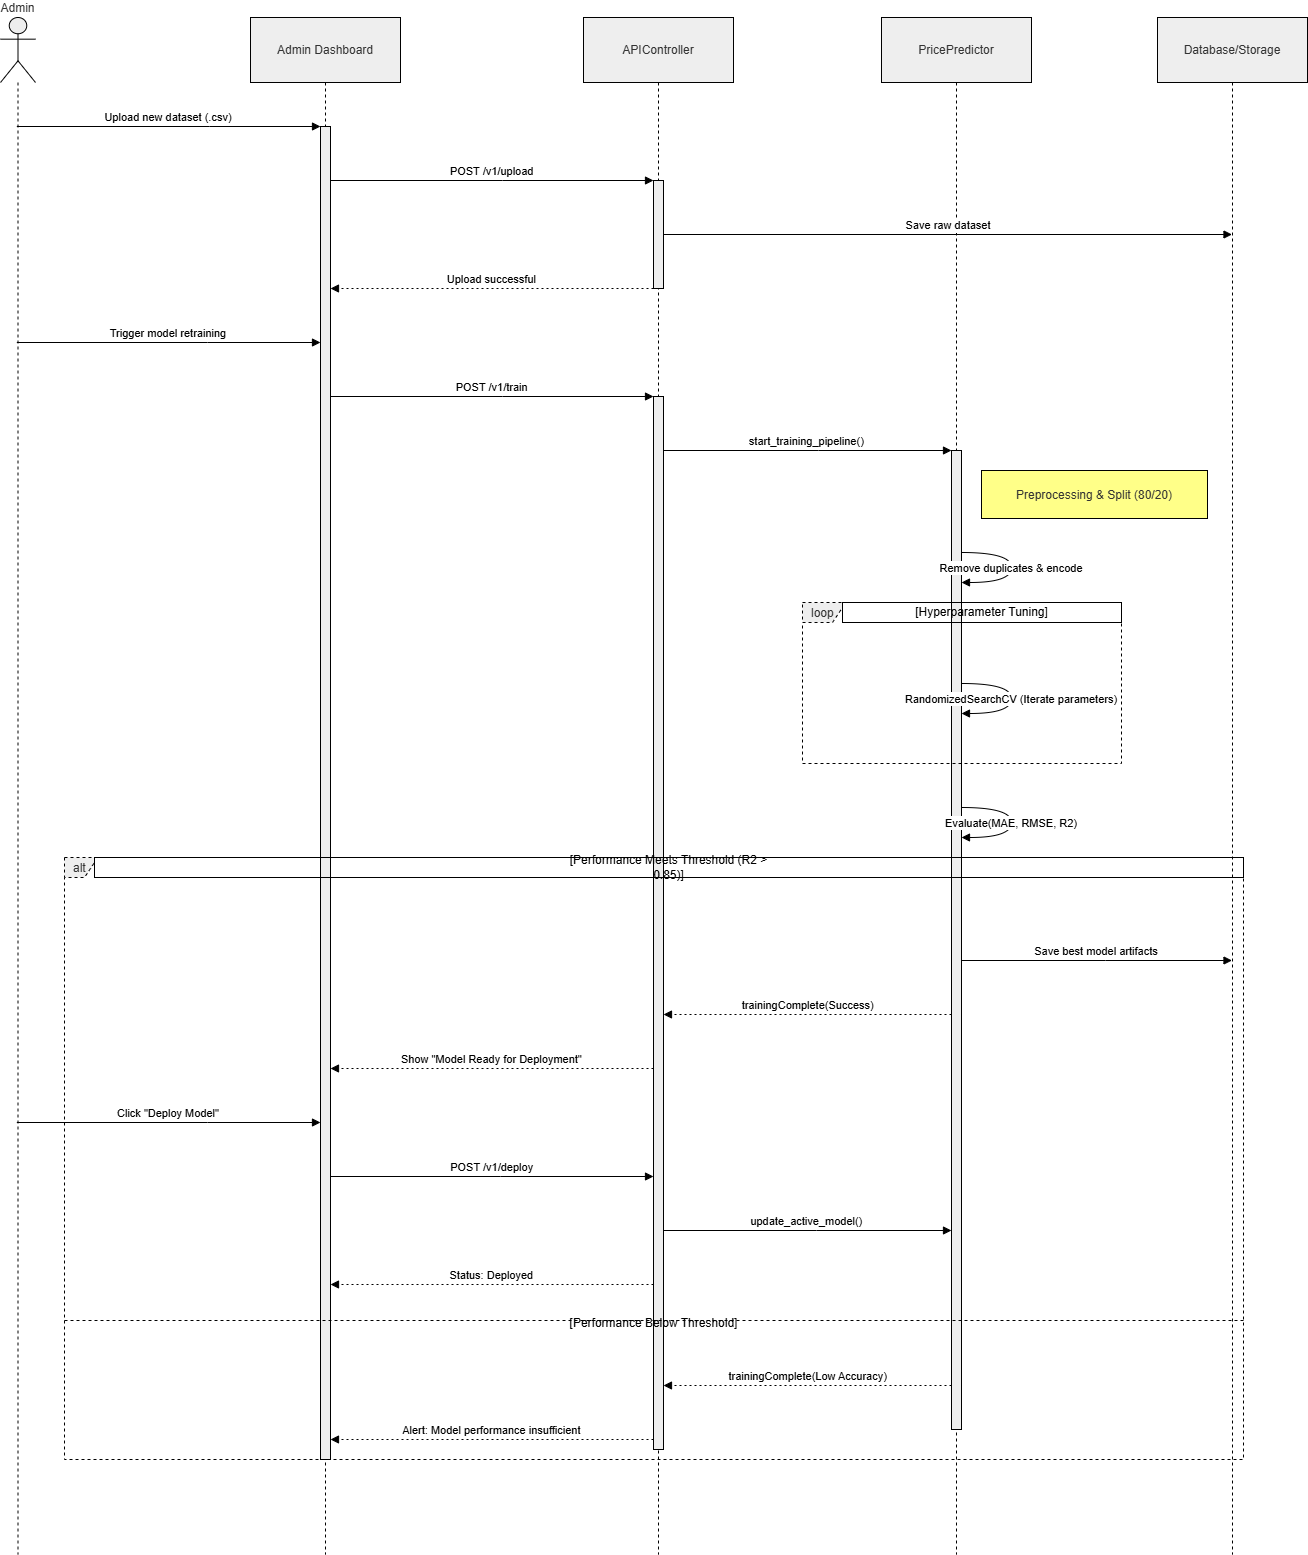

The diagram above was exported from draw.io. Its source (the exported page's mxGraphModel, read from the mxfile embedded in the PNG):
<mxGraphModel dx="2115" dy="937" grid="1" gridSize="10" guides="1" tooltips="1" connect="1" arrows="1" fold="1" page="1" pageScale="1" pageWidth="827" pageHeight="1169" math="0" shadow="0">
  <root>
    <mxCell id="0" />
    <mxCell id="1" parent="0" />
    <mxCell id="zSNm4jRF-jjsk0qHrop--32" parent="1" style="shape=umlLifeline;perimeter=lifelinePerimeter;whiteSpace=wrap;container=1;dropTarget=0;collapsible=0;recursiveResize=0;outlineConnect=0;portConstraint=eastwest;newEdgeStyle={&quot;edgeStyle&quot;:&quot;elbowEdgeStyle&quot;,&quot;elbow&quot;:&quot;vertical&quot;,&quot;curved&quot;:0,&quot;rounded&quot;:0};participant=umlActor;verticalAlign=bottom;labelPosition=center;verticalLabelPosition=top;align=center;size=65;fillColor=light-dark(#eeeeee,#1f2020);strokeColor=light-dark(#000000,#000000);fontColor=light-dark(#333333,#cccccc);" value="Admin" vertex="1">
      <mxGeometry height="1537" width="35" x="20" y="1140" as="geometry" />
    </mxCell>
    <mxCell id="zSNm4jRF-jjsk0qHrop--33" parent="1" style="shape=umlLifeline;perimeter=lifelinePerimeter;whiteSpace=wrap;container=1;dropTarget=0;collapsible=0;recursiveResize=0;outlineConnect=0;portConstraint=eastwest;newEdgeStyle={&quot;edgeStyle&quot;:&quot;elbowEdgeStyle&quot;,&quot;elbow&quot;:&quot;vertical&quot;,&quot;curved&quot;:0,&quot;rounded&quot;:0};size=65;fillColor=light-dark(#eeeeee,#1f2020);strokeColor=light-dark(#000000,#000000);fontColor=light-dark(#333333,#cccccc);" value="Admin Dashboard" vertex="1">
      <mxGeometry height="1537" width="150" x="270" y="1140" as="geometry" />
    </mxCell>
    <mxCell id="zSNm4jRF-jjsk0qHrop--34" parent="zSNm4jRF-jjsk0qHrop--33" style="points=[];perimeter=orthogonalPerimeter;outlineConnect=0;targetShapes=umlLifeline;portConstraint=eastwest;newEdgeStyle={&quot;edgeStyle&quot;:&quot;elbowEdgeStyle&quot;,&quot;elbow&quot;:&quot;vertical&quot;,&quot;curved&quot;:0,&quot;rounded&quot;:0};fillColor=light-dark(#eeeeee,#1f2020);strokeColor=light-dark(#000000,#000000);fontColor=light-dark(#333333,#cccccc);" value="" vertex="1">
      <mxGeometry height="1333" width="10" x="70" y="109" as="geometry" />
    </mxCell>
    <mxCell id="zSNm4jRF-jjsk0qHrop--35" parent="1" style="shape=umlLifeline;perimeter=lifelinePerimeter;whiteSpace=wrap;container=1;dropTarget=0;collapsible=0;recursiveResize=0;outlineConnect=0;portConstraint=eastwest;newEdgeStyle={&quot;edgeStyle&quot;:&quot;elbowEdgeStyle&quot;,&quot;elbow&quot;:&quot;vertical&quot;,&quot;curved&quot;:0,&quot;rounded&quot;:0};size=65;fillColor=light-dark(#eeeeee,#1f2020);strokeColor=light-dark(#000000,#000000);fontColor=light-dark(#333333,#cccccc);" value="APIController" vertex="1">
      <mxGeometry height="1537" width="150" x="603" y="1140" as="geometry" />
    </mxCell>
    <mxCell id="zSNm4jRF-jjsk0qHrop--36" parent="zSNm4jRF-jjsk0qHrop--35" style="points=[];perimeter=orthogonalPerimeter;outlineConnect=0;targetShapes=umlLifeline;portConstraint=eastwest;newEdgeStyle={&quot;edgeStyle&quot;:&quot;elbowEdgeStyle&quot;,&quot;elbow&quot;:&quot;vertical&quot;,&quot;curved&quot;:0,&quot;rounded&quot;:0};fillColor=light-dark(#eeeeee,#1f2020);strokeColor=light-dark(#000000,#000000);fontColor=light-dark(#333333,#cccccc);" value="" vertex="1">
      <mxGeometry height="108" width="10" x="70" y="163" as="geometry" />
    </mxCell>
    <mxCell id="zSNm4jRF-jjsk0qHrop--37" parent="zSNm4jRF-jjsk0qHrop--35" style="points=[];perimeter=orthogonalPerimeter;outlineConnect=0;targetShapes=umlLifeline;portConstraint=eastwest;newEdgeStyle={&quot;edgeStyle&quot;:&quot;elbowEdgeStyle&quot;,&quot;elbow&quot;:&quot;vertical&quot;,&quot;curved&quot;:0,&quot;rounded&quot;:0};fillColor=light-dark(#eeeeee,#1f2020);strokeColor=light-dark(#000000,#000000);fontColor=light-dark(#333333,#cccccc);" value="" vertex="1">
      <mxGeometry height="1053" width="10" x="70" y="379" as="geometry" />
    </mxCell>
    <mxCell id="zSNm4jRF-jjsk0qHrop--38" parent="1" style="shape=umlLifeline;perimeter=lifelinePerimeter;whiteSpace=wrap;container=1;dropTarget=0;collapsible=0;recursiveResize=0;outlineConnect=0;portConstraint=eastwest;newEdgeStyle={&quot;edgeStyle&quot;:&quot;elbowEdgeStyle&quot;,&quot;elbow&quot;:&quot;vertical&quot;,&quot;curved&quot;:0,&quot;rounded&quot;:0};size=65;fillColor=light-dark(#eeeeee,#1f2020);strokeColor=light-dark(#000000,#000000);fontColor=light-dark(#333333,#cccccc);" value="PricePredictor" vertex="1">
      <mxGeometry height="1537" width="150" x="901" y="1140" as="geometry" />
    </mxCell>
    <mxCell id="zSNm4jRF-jjsk0qHrop--39" parent="zSNm4jRF-jjsk0qHrop--38" style="points=[];perimeter=orthogonalPerimeter;outlineConnect=0;targetShapes=umlLifeline;portConstraint=eastwest;newEdgeStyle={&quot;edgeStyle&quot;:&quot;elbowEdgeStyle&quot;,&quot;elbow&quot;:&quot;vertical&quot;,&quot;curved&quot;:0,&quot;rounded&quot;:0};fillColor=light-dark(#eeeeee,#1f2020);strokeColor=light-dark(#000000,#000000);fontColor=light-dark(#333333,#cccccc);" value="" vertex="1">
      <mxGeometry height="979" width="10" x="70" y="433" as="geometry" />
    </mxCell>
    <mxCell id="zSNm4jRF-jjsk0qHrop--40" parent="1" style="shape=umlLifeline;perimeter=lifelinePerimeter;whiteSpace=wrap;container=1;dropTarget=0;collapsible=0;recursiveResize=0;outlineConnect=0;portConstraint=eastwest;newEdgeStyle={&quot;edgeStyle&quot;:&quot;elbowEdgeStyle&quot;,&quot;elbow&quot;:&quot;vertical&quot;,&quot;curved&quot;:0,&quot;rounded&quot;:0};size=65;fillColor=light-dark(#eeeeee,#1f2020);strokeColor=light-dark(#000000,#000000);fontColor=light-dark(#333333,#cccccc);" value="Database/Storage" vertex="1">
      <mxGeometry height="1537" width="150" x="1177" y="1140" as="geometry" />
    </mxCell>
    <mxCell id="zSNm4jRF-jjsk0qHrop--41" parent="1" style="shape=umlFrame;dashed=1;pointerEvents=0;dropTarget=0;strokeColor=light-dark(#000000,#000000);height=20;width=40;fillColor=light-dark(#eeeeee,#1f2020);fontColor=light-dark(#333333,#cccccc);" value="loop" vertex="1">
      <mxGeometry height="161" width="319" x="822" y="1725" as="geometry" />
    </mxCell>
    <mxCell id="zSNm4jRF-jjsk0qHrop--42" parent="zSNm4jRF-jjsk0qHrop--41" style="text;strokeColor=light-dark(#000000,#000000);fillColor=none;align=center;verticalAlign=middle;whiteSpace=wrap;" value="[Hyperparameter Tuning]" vertex="1">
      <mxGeometry height="20" width="279" x="40" as="geometry" />
    </mxCell>
    <mxCell id="zSNm4jRF-jjsk0qHrop--43" parent="1" style="shape=umlFrame;dashed=1;pointerEvents=0;dropTarget=0;strokeColor=light-dark(#000000,#000000);height=20;width=30;fillColor=light-dark(#eeeeee,#1f2020);fontColor=light-dark(#333333,#cccccc);" value="alt" vertex="1">
      <mxGeometry height="602" width="1179" x="84" y="1980" as="geometry" />
    </mxCell>
    <mxCell id="zSNm4jRF-jjsk0qHrop--44" parent="zSNm4jRF-jjsk0qHrop--43" style="text;strokeColor=light-dark(#000000,#000000);fillColor=none;align=center;verticalAlign=middle;whiteSpace=wrap;" value="[Performance Meets Threshold (R2 &gt;&#10;0.85)]" vertex="1">
      <mxGeometry height="20" width="1149" x="30" as="geometry" />
    </mxCell>
    <mxCell id="zSNm4jRF-jjsk0qHrop--45" parent="zSNm4jRF-jjsk0qHrop--43" style="shape=line;dashed=1;whiteSpace=wrap;verticalAlign=top;labelPosition=center;verticalLabelPosition=middle;align=center;strokeColor=light-dark(#000000,#000000);" value="[Performance Below Threshold]" vertex="1">
      <mxGeometry height="22" width="1179" y="452" as="geometry" />
    </mxCell>
    <mxCell id="zSNm4jRF-jjsk0qHrop--46" edge="1" parent="1" source="zSNm4jRF-jjsk0qHrop--32" style="verticalAlign=bottom;edgeStyle=elbowEdgeStyle;elbow=vertical;curved=0;rounded=0;endArrow=block;strokeColor=light-dark(#000000,#000000);" target="zSNm4jRF-jjsk0qHrop--34" value="Upload new dataset (.csv)">
      <mxGeometry relative="1" as="geometry">
        <Array as="points">
          <mxPoint x="229" y="1249" />
        </Array>
      </mxGeometry>
    </mxCell>
    <mxCell id="zSNm4jRF-jjsk0qHrop--47" edge="1" parent="1" source="zSNm4jRF-jjsk0qHrop--34" style="verticalAlign=bottom;edgeStyle=elbowEdgeStyle;elbow=vertical;curved=0;rounded=0;endArrow=block;strokeColor=light-dark(#000000,#000000);" target="zSNm4jRF-jjsk0qHrop--36" value="POST /v1/upload">
      <mxGeometry relative="1" as="geometry">
        <Array as="points">
          <mxPoint x="522" y="1303" />
        </Array>
      </mxGeometry>
    </mxCell>
    <mxCell id="zSNm4jRF-jjsk0qHrop--48" edge="1" parent="1" source="zSNm4jRF-jjsk0qHrop--36" style="verticalAlign=bottom;edgeStyle=elbowEdgeStyle;elbow=vertical;curved=0;rounded=0;endArrow=block;strokeColor=light-dark(#000000,#000000);" target="zSNm4jRF-jjsk0qHrop--40" value="Save raw dataset">
      <mxGeometry relative="1" as="geometry">
        <Array as="points">
          <mxPoint x="976" y="1357" />
        </Array>
      </mxGeometry>
    </mxCell>
    <mxCell id="zSNm4jRF-jjsk0qHrop--49" edge="1" parent="1" source="zSNm4jRF-jjsk0qHrop--36" style="verticalAlign=bottom;edgeStyle=elbowEdgeStyle;elbow=vertical;curved=0;rounded=0;dashed=1;dashPattern=2 3;endArrow=block;strokeColor=light-dark(#000000,#000000);" target="zSNm4jRF-jjsk0qHrop--34" value="Upload successful">
      <mxGeometry relative="1" as="geometry">
        <Array as="points">
          <mxPoint x="523" y="1411" />
        </Array>
      </mxGeometry>
    </mxCell>
    <mxCell id="zSNm4jRF-jjsk0qHrop--50" edge="1" parent="1" source="zSNm4jRF-jjsk0qHrop--32" style="verticalAlign=bottom;edgeStyle=elbowEdgeStyle;elbow=vertical;curved=0;rounded=0;endArrow=block;strokeColor=light-dark(#000000,#000000);" target="zSNm4jRF-jjsk0qHrop--34" value="Trigger model retraining">
      <mxGeometry relative="1" as="geometry">
        <Array as="points">
          <mxPoint x="227" y="1465" />
        </Array>
      </mxGeometry>
    </mxCell>
    <mxCell id="zSNm4jRF-jjsk0qHrop--51" edge="1" parent="1" source="zSNm4jRF-jjsk0qHrop--34" style="verticalAlign=bottom;edgeStyle=elbowEdgeStyle;elbow=vertical;curved=0;rounded=0;endArrow=block;strokeColor=light-dark(#000000,#000000);" target="zSNm4jRF-jjsk0qHrop--37" value="POST /v1/train">
      <mxGeometry relative="1" as="geometry">
        <Array as="points">
          <mxPoint x="522" y="1519" />
        </Array>
      </mxGeometry>
    </mxCell>
    <mxCell id="zSNm4jRF-jjsk0qHrop--52" edge="1" parent="1" source="zSNm4jRF-jjsk0qHrop--37" style="verticalAlign=bottom;edgeStyle=elbowEdgeStyle;elbow=vertical;curved=0;rounded=0;endArrow=block;strokeColor=light-dark(#000000,#000000);" target="zSNm4jRF-jjsk0qHrop--39" value="start_training_pipeline()">
      <mxGeometry relative="1" as="geometry">
        <Array as="points">
          <mxPoint x="838" y="1573" />
        </Array>
      </mxGeometry>
    </mxCell>
    <mxCell id="zSNm4jRF-jjsk0qHrop--53" edge="1" parent="1" source="zSNm4jRF-jjsk0qHrop--39" style="curved=1;endArrow=block;rounded=0;strokeColor=light-dark(#000000,#000000);" target="zSNm4jRF-jjsk0qHrop--39" value="Remove duplicates &amp; encode">
      <mxGeometry relative="1" as="geometry">
        <Array as="points">
          <mxPoint x="1031" y="1675" />
          <mxPoint x="1031" y="1705" />
        </Array>
      </mxGeometry>
    </mxCell>
    <mxCell id="zSNm4jRF-jjsk0qHrop--54" edge="1" parent="1" source="zSNm4jRF-jjsk0qHrop--39" style="curved=1;endArrow=block;rounded=0;strokeColor=light-dark(#000000,#000000);" target="zSNm4jRF-jjsk0qHrop--39" value="RandomizedSearchCV (Iterate parameters)">
      <mxGeometry relative="1" as="geometry">
        <Array as="points">
          <mxPoint x="1031" y="1806" />
          <mxPoint x="1031" y="1836" />
        </Array>
      </mxGeometry>
    </mxCell>
    <mxCell id="zSNm4jRF-jjsk0qHrop--55" edge="1" parent="1" source="zSNm4jRF-jjsk0qHrop--39" style="curved=1;endArrow=block;rounded=0;strokeColor=light-dark(#000000,#000000);" target="zSNm4jRF-jjsk0qHrop--39" value="Evaluate(MAE, RMSE, R2)">
      <mxGeometry relative="1" as="geometry">
        <Array as="points">
          <mxPoint x="1031" y="1930" />
          <mxPoint x="1031" y="1960" />
        </Array>
      </mxGeometry>
    </mxCell>
    <mxCell id="zSNm4jRF-jjsk0qHrop--56" edge="1" parent="1" source="zSNm4jRF-jjsk0qHrop--39" style="verticalAlign=bottom;edgeStyle=elbowEdgeStyle;elbow=vertical;curved=0;rounded=0;endArrow=block;strokeColor=light-dark(#000000,#000000);" target="zSNm4jRF-jjsk0qHrop--40" value="Save best model artifacts">
      <mxGeometry relative="1" as="geometry">
        <Array as="points">
          <mxPoint x="1125" y="2083" />
        </Array>
      </mxGeometry>
    </mxCell>
    <mxCell id="zSNm4jRF-jjsk0qHrop--57" edge="1" parent="1" source="zSNm4jRF-jjsk0qHrop--39" style="verticalAlign=bottom;edgeStyle=elbowEdgeStyle;elbow=vertical;curved=0;rounded=0;dashed=1;dashPattern=2 3;endArrow=block;strokeColor=light-dark(#000000,#000000);" target="zSNm4jRF-jjsk0qHrop--37" value="trainingComplete(Success)">
      <mxGeometry relative="1" as="geometry">
        <Array as="points">
          <mxPoint x="839" y="2137" />
        </Array>
      </mxGeometry>
    </mxCell>
    <mxCell id="zSNm4jRF-jjsk0qHrop--58" edge="1" parent="1" source="zSNm4jRF-jjsk0qHrop--37" style="verticalAlign=bottom;edgeStyle=elbowEdgeStyle;elbow=vertical;curved=0;rounded=0;dashed=1;dashPattern=2 3;endArrow=block;strokeColor=light-dark(#000000,#000000);" target="zSNm4jRF-jjsk0qHrop--34" value="Show &quot;Model Ready for Deployment&quot;">
      <mxGeometry relative="1" as="geometry">
        <Array as="points">
          <mxPoint x="523" y="2191" />
        </Array>
      </mxGeometry>
    </mxCell>
    <mxCell id="zSNm4jRF-jjsk0qHrop--59" edge="1" parent="1" source="zSNm4jRF-jjsk0qHrop--32" style="verticalAlign=bottom;edgeStyle=elbowEdgeStyle;elbow=vertical;curved=0;rounded=0;endArrow=block;strokeColor=light-dark(#000000,#000000);" target="zSNm4jRF-jjsk0qHrop--34" value="Click &quot;Deploy Model&quot;">
      <mxGeometry relative="1" as="geometry">
        <Array as="points">
          <mxPoint x="227" y="2245" />
        </Array>
      </mxGeometry>
    </mxCell>
    <mxCell id="zSNm4jRF-jjsk0qHrop--60" edge="1" parent="1" source="zSNm4jRF-jjsk0qHrop--34" style="verticalAlign=bottom;edgeStyle=elbowEdgeStyle;elbow=vertical;curved=0;rounded=0;endArrow=block;strokeColor=light-dark(#000000,#000000);" target="zSNm4jRF-jjsk0qHrop--37" value="POST /v1/deploy">
      <mxGeometry relative="1" as="geometry">
        <Array as="points">
          <mxPoint x="520" y="2299" />
        </Array>
      </mxGeometry>
    </mxCell>
    <mxCell id="zSNm4jRF-jjsk0qHrop--61" edge="1" parent="1" source="zSNm4jRF-jjsk0qHrop--37" style="verticalAlign=bottom;edgeStyle=elbowEdgeStyle;elbow=vertical;curved=0;rounded=0;endArrow=block;strokeColor=light-dark(#000000,#000000);" target="zSNm4jRF-jjsk0qHrop--39" value="update_active_model()">
      <mxGeometry relative="1" as="geometry">
        <Array as="points">
          <mxPoint x="836" y="2353" />
        </Array>
      </mxGeometry>
    </mxCell>
    <mxCell id="zSNm4jRF-jjsk0qHrop--62" edge="1" parent="1" source="zSNm4jRF-jjsk0qHrop--37" style="verticalAlign=bottom;edgeStyle=elbowEdgeStyle;elbow=vertical;curved=0;rounded=0;dashed=1;dashPattern=2 3;endArrow=block;strokeColor=light-dark(#000000,#000000);" target="zSNm4jRF-jjsk0qHrop--34" value="Status: Deployed">
      <mxGeometry relative="1" as="geometry">
        <Array as="points">
          <mxPoint x="523" y="2407" />
        </Array>
      </mxGeometry>
    </mxCell>
    <mxCell id="zSNm4jRF-jjsk0qHrop--63" edge="1" parent="1" source="zSNm4jRF-jjsk0qHrop--39" style="verticalAlign=bottom;edgeStyle=elbowEdgeStyle;elbow=vertical;curved=0;rounded=0;dashed=1;dashPattern=2 3;endArrow=block;strokeColor=light-dark(#000000,#000000);" target="zSNm4jRF-jjsk0qHrop--37" value="trainingComplete(Low Accuracy)">
      <mxGeometry relative="1" as="geometry">
        <Array as="points">
          <mxPoint x="839" y="2508" />
        </Array>
      </mxGeometry>
    </mxCell>
    <mxCell id="zSNm4jRF-jjsk0qHrop--64" edge="1" parent="1" source="zSNm4jRF-jjsk0qHrop--37" style="verticalAlign=bottom;edgeStyle=elbowEdgeStyle;elbow=vertical;curved=0;rounded=0;dashed=1;dashPattern=2 3;endArrow=block;strokeColor=light-dark(#000000,#000000);" target="zSNm4jRF-jjsk0qHrop--34" value="Alert: Model performance insufficient">
      <mxGeometry relative="1" as="geometry">
        <Array as="points">
          <mxPoint x="523" y="2562" />
        </Array>
      </mxGeometry>
    </mxCell>
    <mxCell id="zSNm4jRF-jjsk0qHrop--65" parent="1" style="fillColor=#ffff88;strokeColor=light-dark(#000000,#000000);fontColor=light-dark(#333333,#cccccc);" value="Preprocessing &amp; Split (80/20)" vertex="1">
      <mxGeometry height="48" width="226" x="1001" y="1593" as="geometry" />
    </mxCell>
  </root>
</mxGraphModel>